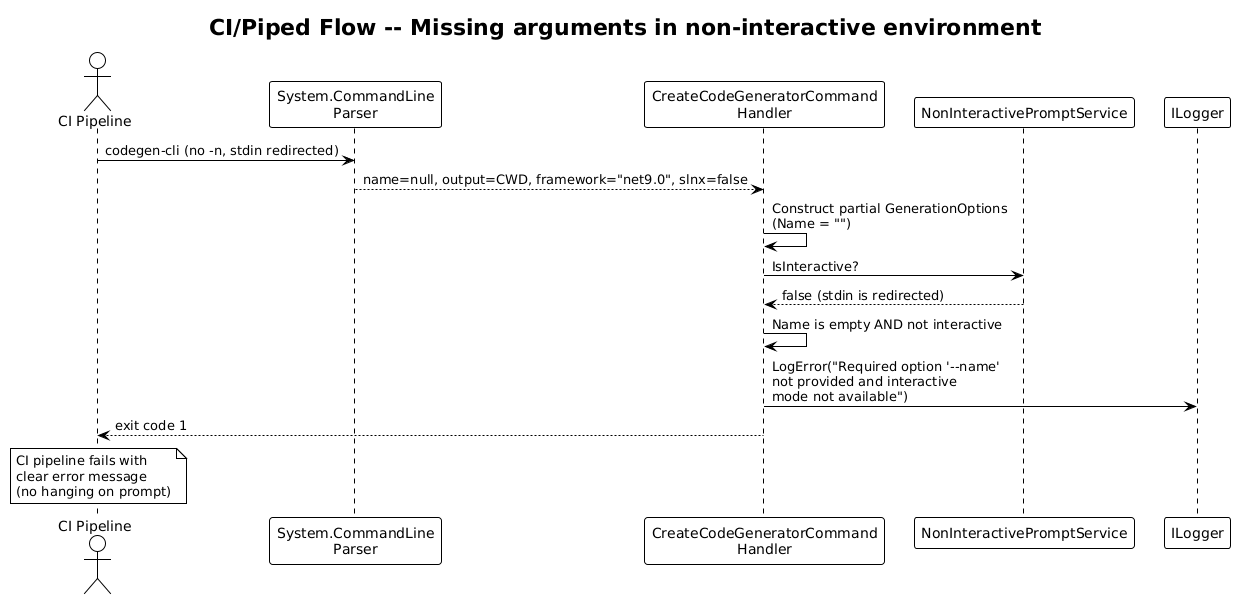

The diagram above was rendered by PlantUML. Its source (embedded in the PNG):
@startuml
!theme plain

title CI/Piped Flow -- Missing arguments in non-interactive environment

actor "CI Pipeline" as ci
participant "System.CommandLine\nParser" as parser
participant "CreateCodeGeneratorCommand\nHandler" as handler
participant "NonInteractivePromptService" as prompt
participant "ILogger" as logger

ci -> parser : codegen-cli (no -n, stdin redirected)
parser --> handler : name=null, output=CWD, framework="net9.0", slnx=false

handler -> handler : Construct partial GenerationOptions\n(Name = "")
handler -> prompt : IsInteractive?
prompt --> handler : false (stdin is redirected)

handler -> handler : Name is empty AND not interactive

handler -> logger : LogError("Required option '--name'\nnot provided and interactive\nmode not available")
handler --> ci : exit code 1

note over ci : CI pipeline fails with\nclear error message\n(no hanging on prompt)
@enduml